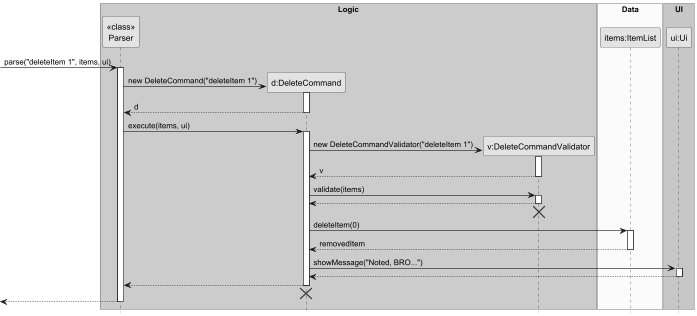

The diagram above was rendered by PlantUML. Its source (embedded in the PNG):
@startuml
skinparam monochrome true
skinparam shadowing false
hide footbox

box "Logic" #LightBlue
participant "<<class>>\nParser" as Parser
participant "d:DeleteCommand" as DeleteCommand
participant "v:DeleteCommandValidator" as DeleteCommandValidator
end box

box "Data" #LightYellow
participant "items:ItemList" as ItemList
end box

box "UI" #LightGreen
participant "ui:Ui" as Ui
end box

-> Parser : parse("deleteItem 1", items, ui)
activate Parser

create DeleteCommand
Parser -> DeleteCommand : new DeleteCommand("deleteItem 1")
activate DeleteCommand
DeleteCommand --> Parser : d
deactivate DeleteCommand

Parser -> DeleteCommand : execute(items, ui)
activate DeleteCommand

create DeleteCommandValidator
DeleteCommand -> DeleteCommandValidator : new DeleteCommandValidator("deleteItem 1")
activate DeleteCommandValidator
DeleteCommandValidator --> DeleteCommand : v
deactivate DeleteCommandValidator

DeleteCommand -> DeleteCommandValidator : validate(items)
activate DeleteCommandValidator
DeleteCommandValidator --> DeleteCommand
deactivate DeleteCommandValidator
DeleteCommandValidator -[hidden]-> DeleteCommand
destroy DeleteCommandValidator

DeleteCommand -> ItemList : deleteItem(0)
activate ItemList
ItemList --> DeleteCommand : removedItem
deactivate ItemList

DeleteCommand -> Ui : showMessage("Noted, BRO...")
activate Ui
Ui --> DeleteCommand
deactivate Ui

DeleteCommand --> Parser
deactivate DeleteCommand
DeleteCommand -[hidden]-> Parser
destroy DeleteCommand

<-- Parser
deactivate Parser

@enduml